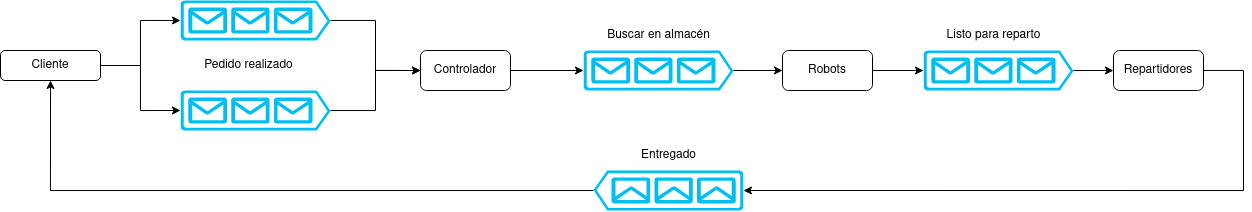

The diagram above was exported from draw.io. Its source (the exported page's mxGraphModel, read from the mxfile embedded in the PNG):
<mxGraphModel dx="1676" dy="503" grid="1" gridSize="10" guides="1" tooltips="1" connect="1" arrows="1" fold="1" page="1" pageScale="1" pageWidth="827" pageHeight="1169" math="0" shadow="0">
  <root>
    <mxCell id="WIyWlLk6GJQsqaUBKTNV-0" />
    <mxCell id="WIyWlLk6GJQsqaUBKTNV-1" parent="WIyWlLk6GJQsqaUBKTNV-0" />
    <mxCell id="woxPKf8vbXXSI9RB6SO6-4" style="edgeStyle=orthogonalEdgeStyle;rounded=0;orthogonalLoop=1;jettySize=auto;html=1;entryX=0;entryY=0.5;entryDx=0;entryDy=0;entryPerimeter=0;" edge="1" parent="WIyWlLk6GJQsqaUBKTNV-1" source="WIyWlLk6GJQsqaUBKTNV-3" target="woxPKf8vbXXSI9RB6SO6-3">
      <mxGeometry relative="1" as="geometry" />
    </mxCell>
    <mxCell id="woxPKf8vbXXSI9RB6SO6-5" style="edgeStyle=orthogonalEdgeStyle;rounded=0;orthogonalLoop=1;jettySize=auto;html=1;entryX=0;entryY=0.5;entryDx=0;entryDy=0;entryPerimeter=0;" edge="1" parent="WIyWlLk6GJQsqaUBKTNV-1" source="WIyWlLk6GJQsqaUBKTNV-3" target="woxPKf8vbXXSI9RB6SO6-2">
      <mxGeometry relative="1" as="geometry" />
    </mxCell>
    <mxCell id="WIyWlLk6GJQsqaUBKTNV-3" value="Cliente" style="rounded=1;whiteSpace=wrap;html=1;fontSize=12;glass=0;strokeWidth=1;shadow=0;" parent="WIyWlLk6GJQsqaUBKTNV-1" vertex="1">
      <mxGeometry x="-413" y="180" width="100" height="30" as="geometry" />
    </mxCell>
    <mxCell id="woxPKf8vbXXSI9RB6SO6-9" style="edgeStyle=orthogonalEdgeStyle;rounded=0;orthogonalLoop=1;jettySize=auto;html=1;entryX=0;entryY=0.5;entryDx=0;entryDy=0;" edge="1" parent="WIyWlLk6GJQsqaUBKTNV-1" source="woxPKf8vbXXSI9RB6SO6-2" target="woxPKf8vbXXSI9RB6SO6-7">
      <mxGeometry relative="1" as="geometry" />
    </mxCell>
    <mxCell id="woxPKf8vbXXSI9RB6SO6-2" value="" style="verticalLabelPosition=bottom;html=1;verticalAlign=top;align=center;strokeColor=none;fillColor=#00BEF2;shape=mxgraph.azure.queue_generic;pointerEvents=1;" vertex="1" parent="WIyWlLk6GJQsqaUBKTNV-1">
      <mxGeometry x="-233" y="220" width="150" height="40" as="geometry" />
    </mxCell>
    <mxCell id="woxPKf8vbXXSI9RB6SO6-8" style="edgeStyle=orthogonalEdgeStyle;rounded=0;orthogonalLoop=1;jettySize=auto;html=1;entryX=0;entryY=0.5;entryDx=0;entryDy=0;" edge="1" parent="WIyWlLk6GJQsqaUBKTNV-1" source="woxPKf8vbXXSI9RB6SO6-3" target="woxPKf8vbXXSI9RB6SO6-7">
      <mxGeometry relative="1" as="geometry" />
    </mxCell>
    <mxCell id="woxPKf8vbXXSI9RB6SO6-3" value="" style="verticalLabelPosition=bottom;html=1;verticalAlign=top;align=center;strokeColor=none;fillColor=#00BEF2;shape=mxgraph.azure.queue_generic;pointerEvents=1;" vertex="1" parent="WIyWlLk6GJQsqaUBKTNV-1">
      <mxGeometry x="-233" y="130" width="150" height="40" as="geometry" />
    </mxCell>
    <mxCell id="woxPKf8vbXXSI9RB6SO6-23" style="edgeStyle=orthogonalEdgeStyle;rounded=0;orthogonalLoop=1;jettySize=auto;html=1;entryX=0;entryY=0.5;entryDx=0;entryDy=0;entryPerimeter=0;" edge="1" parent="WIyWlLk6GJQsqaUBKTNV-1" source="woxPKf8vbXXSI9RB6SO6-7" target="woxPKf8vbXXSI9RB6SO6-22">
      <mxGeometry relative="1" as="geometry" />
    </mxCell>
    <mxCell id="woxPKf8vbXXSI9RB6SO6-7" value="&lt;span id=&quot;yui_3_17_2_1_1678975793827_49&quot;&gt;Controlador&lt;/span&gt;&lt;span&gt;&lt;/span&gt;" style="rounded=1;whiteSpace=wrap;html=1;" vertex="1" parent="WIyWlLk6GJQsqaUBKTNV-1">
      <mxGeometry x="7" y="180" width="90" height="40" as="geometry" />
    </mxCell>
    <mxCell id="woxPKf8vbXXSI9RB6SO6-15" style="edgeStyle=orthogonalEdgeStyle;rounded=0;orthogonalLoop=1;jettySize=auto;html=1;entryX=0;entryY=0.5;entryDx=0;entryDy=0;" edge="1" parent="WIyWlLk6GJQsqaUBKTNV-1" source="woxPKf8vbXXSI9RB6SO6-10" target="woxPKf8vbXXSI9RB6SO6-13">
      <mxGeometry relative="1" as="geometry" />
    </mxCell>
    <mxCell id="woxPKf8vbXXSI9RB6SO6-10" value="" style="verticalLabelPosition=bottom;html=1;verticalAlign=top;align=center;strokeColor=none;fillColor=#00BEF2;shape=mxgraph.azure.queue_generic;pointerEvents=1;" vertex="1" parent="WIyWlLk6GJQsqaUBKTNV-1">
      <mxGeometry x="510" y="180" width="150" height="40" as="geometry" />
    </mxCell>
    <mxCell id="woxPKf8vbXXSI9RB6SO6-18" style="edgeStyle=orthogonalEdgeStyle;rounded=0;orthogonalLoop=1;jettySize=auto;html=1;entryX=0;entryY=0.5;entryDx=0;entryDy=0;entryPerimeter=0;" edge="1" parent="WIyWlLk6GJQsqaUBKTNV-1" source="woxPKf8vbXXSI9RB6SO6-13" target="woxPKf8vbXXSI9RB6SO6-17">
      <mxGeometry relative="1" as="geometry">
        <Array as="points">
          <mxPoint x="830" y="200" />
          <mxPoint x="830" y="320" />
        </Array>
      </mxGeometry>
    </mxCell>
    <mxCell id="woxPKf8vbXXSI9RB6SO6-13" value="Repartidores" style="rounded=1;whiteSpace=wrap;html=1;" vertex="1" parent="WIyWlLk6GJQsqaUBKTNV-1">
      <mxGeometry x="700" y="180" width="90" height="40" as="geometry" />
    </mxCell>
    <mxCell id="woxPKf8vbXXSI9RB6SO6-20" style="edgeStyle=orthogonalEdgeStyle;rounded=0;orthogonalLoop=1;jettySize=auto;html=1;entryX=0.5;entryY=1;entryDx=0;entryDy=0;" edge="1" parent="WIyWlLk6GJQsqaUBKTNV-1" source="woxPKf8vbXXSI9RB6SO6-17" target="WIyWlLk6GJQsqaUBKTNV-3">
      <mxGeometry relative="1" as="geometry" />
    </mxCell>
    <mxCell id="woxPKf8vbXXSI9RB6SO6-17" value="" style="verticalLabelPosition=bottom;html=1;verticalAlign=top;align=center;strokeColor=none;fillColor=#00BEF2;shape=mxgraph.azure.queue_generic;pointerEvents=1;direction=west;" vertex="1" parent="WIyWlLk6GJQsqaUBKTNV-1">
      <mxGeometry x="180" y="300" width="150" height="40" as="geometry" />
    </mxCell>
    <mxCell id="woxPKf8vbXXSI9RB6SO6-26" style="edgeStyle=orthogonalEdgeStyle;rounded=0;orthogonalLoop=1;jettySize=auto;html=1;entryX=0;entryY=0.5;entryDx=0;entryDy=0;" edge="1" parent="WIyWlLk6GJQsqaUBKTNV-1" source="woxPKf8vbXXSI9RB6SO6-22" target="woxPKf8vbXXSI9RB6SO6-25">
      <mxGeometry relative="1" as="geometry" />
    </mxCell>
    <mxCell id="woxPKf8vbXXSI9RB6SO6-22" value="" style="verticalLabelPosition=bottom;html=1;verticalAlign=top;align=center;strokeColor=none;fillColor=#00BEF2;shape=mxgraph.azure.queue_generic;pointerEvents=1;" vertex="1" parent="WIyWlLk6GJQsqaUBKTNV-1">
      <mxGeometry x="170" y="180" width="150" height="40" as="geometry" />
    </mxCell>
    <mxCell id="woxPKf8vbXXSI9RB6SO6-27" style="edgeStyle=orthogonalEdgeStyle;rounded=0;orthogonalLoop=1;jettySize=auto;html=1;entryX=0;entryY=0.5;entryDx=0;entryDy=0;entryPerimeter=0;" edge="1" parent="WIyWlLk6GJQsqaUBKTNV-1" source="woxPKf8vbXXSI9RB6SO6-25" target="woxPKf8vbXXSI9RB6SO6-10">
      <mxGeometry relative="1" as="geometry" />
    </mxCell>
    <mxCell id="woxPKf8vbXXSI9RB6SO6-25" value="Robots" style="rounded=1;whiteSpace=wrap;html=1;" vertex="1" parent="WIyWlLk6GJQsqaUBKTNV-1">
      <mxGeometry x="369" y="180" width="90" height="40" as="geometry" />
    </mxCell>
    <mxCell id="woxPKf8vbXXSI9RB6SO6-28" value="Pedido realizado" style="text;html=1;align=center;verticalAlign=middle;resizable=0;points=[];autosize=1;strokeColor=none;fillColor=none;" vertex="1" parent="WIyWlLk6GJQsqaUBKTNV-1">
      <mxGeometry x="-220" y="180" width="110" height="30" as="geometry" />
    </mxCell>
    <mxCell id="woxPKf8vbXXSI9RB6SO6-29" value="Buscar en almacén" style="text;html=1;align=center;verticalAlign=middle;resizable=0;points=[];autosize=1;strokeColor=none;fillColor=none;" vertex="1" parent="WIyWlLk6GJQsqaUBKTNV-1">
      <mxGeometry x="180" y="150" width="130" height="30" as="geometry" />
    </mxCell>
    <mxCell id="woxPKf8vbXXSI9RB6SO6-30" value="Listo para reparto" style="text;html=1;align=center;verticalAlign=middle;resizable=0;points=[];autosize=1;strokeColor=none;fillColor=none;" vertex="1" parent="WIyWlLk6GJQsqaUBKTNV-1">
      <mxGeometry x="520" y="150" width="120" height="30" as="geometry" />
    </mxCell>
    <mxCell id="woxPKf8vbXXSI9RB6SO6-31" value="Entregado" style="text;html=1;align=center;verticalAlign=middle;resizable=0;points=[];autosize=1;strokeColor=none;fillColor=none;" vertex="1" parent="WIyWlLk6GJQsqaUBKTNV-1">
      <mxGeometry x="215" y="270" width="80" height="30" as="geometry" />
    </mxCell>
  </root>
</mxGraphModel>